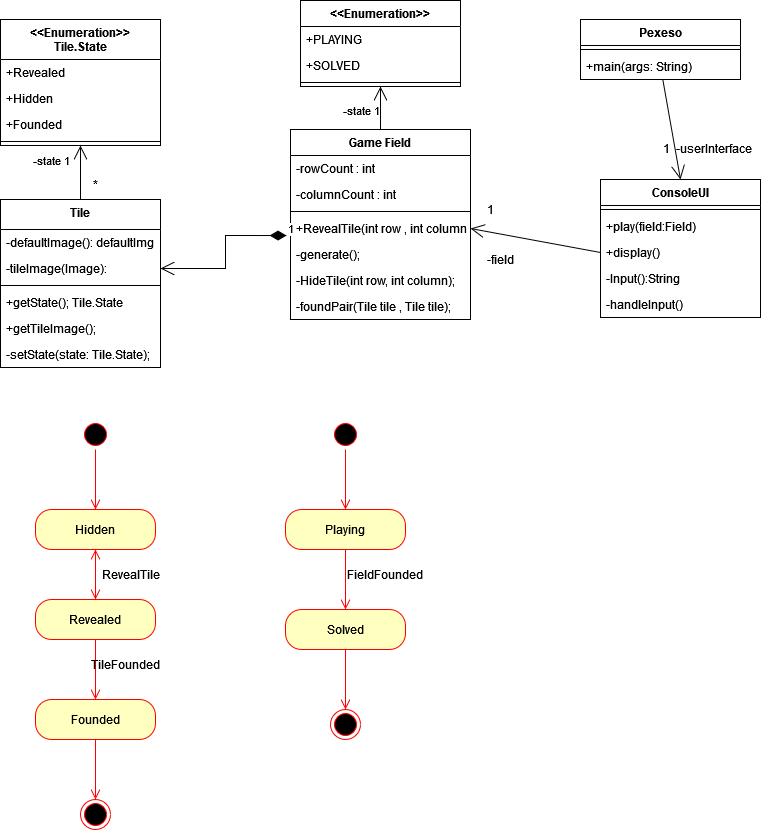

The diagram above was exported from draw.io. Its source (the exported page's mxGraphModel, read from the mxfile embedded in the PNG):
<mxGraphModel dx="1290" dy="566" grid="1" gridSize="10" guides="1" tooltips="1" connect="1" arrows="1" fold="1" page="1" pageScale="1" pageWidth="827" pageHeight="1169" math="0" shadow="0">
  <root>
    <mxCell id="0" />
    <mxCell id="1" parent="0" />
    <mxCell id="r0AmZm_VyKd0j8PPeERM-6" value="Game Field" style="swimlane;fontStyle=1;align=center;verticalAlign=top;childLayout=stackLayout;horizontal=1;startSize=26;horizontalStack=0;resizeParent=1;resizeParentMax=0;resizeLast=0;collapsible=1;marginBottom=0;" parent="1" vertex="1">
      <mxGeometry x="320" y="170" width="180" height="190" as="geometry" />
    </mxCell>
    <mxCell id="r0AmZm_VyKd0j8PPeERM-7" value="-rowCount : int" style="text;strokeColor=none;fillColor=none;align=left;verticalAlign=top;spacingLeft=4;spacingRight=4;overflow=hidden;rotatable=0;points=[[0,0.5],[1,0.5]];portConstraint=eastwest;" parent="r0AmZm_VyKd0j8PPeERM-6" vertex="1">
      <mxGeometry y="26" width="180" height="26" as="geometry" />
    </mxCell>
    <mxCell id="r0AmZm_VyKd0j8PPeERM-10" value="-columnCount : int" style="text;strokeColor=none;fillColor=none;align=left;verticalAlign=top;spacingLeft=4;spacingRight=4;overflow=hidden;rotatable=0;points=[[0,0.5],[1,0.5]];portConstraint=eastwest;" parent="r0AmZm_VyKd0j8PPeERM-6" vertex="1">
      <mxGeometry y="52" width="180" height="26" as="geometry" />
    </mxCell>
    <mxCell id="r0AmZm_VyKd0j8PPeERM-8" value="" style="line;strokeWidth=1;fillColor=none;align=left;verticalAlign=middle;spacingTop=-1;spacingLeft=3;spacingRight=3;rotatable=0;labelPosition=right;points=[];portConstraint=eastwest;strokeColor=inherit;" parent="r0AmZm_VyKd0j8PPeERM-6" vertex="1">
      <mxGeometry y="78" width="180" height="8" as="geometry" />
    </mxCell>
    <mxCell id="r0AmZm_VyKd0j8PPeERM-9" value="+RevealTile(int row , int column);" style="text;strokeColor=none;fillColor=none;align=left;verticalAlign=top;spacingLeft=4;spacingRight=4;overflow=hidden;rotatable=0;points=[[0,0.5],[1,0.5]];portConstraint=eastwest;" parent="r0AmZm_VyKd0j8PPeERM-6" vertex="1">
      <mxGeometry y="86" width="180" height="26" as="geometry" />
    </mxCell>
    <mxCell id="r0AmZm_VyKd0j8PPeERM-11" value="-generate();" style="text;strokeColor=none;fillColor=none;align=left;verticalAlign=top;spacingLeft=4;spacingRight=4;overflow=hidden;rotatable=0;points=[[0,0.5],[1,0.5]];portConstraint=eastwest;" parent="r0AmZm_VyKd0j8PPeERM-6" vertex="1">
      <mxGeometry y="112" width="180" height="26" as="geometry" />
    </mxCell>
    <mxCell id="ortBf6pv3YT2348-Xsm7-2" value="-HideTile(int row, int column);" style="text;strokeColor=none;fillColor=none;align=left;verticalAlign=top;spacingLeft=4;spacingRight=4;overflow=hidden;rotatable=0;points=[[0,0.5],[1,0.5]];portConstraint=eastwest;" parent="r0AmZm_VyKd0j8PPeERM-6" vertex="1">
      <mxGeometry y="138" width="180" height="26" as="geometry" />
    </mxCell>
    <mxCell id="r0AmZm_VyKd0j8PPeERM-12" value="-foundPair(Tile tile , Tile tile);" style="text;strokeColor=none;fillColor=none;align=left;verticalAlign=top;spacingLeft=4;spacingRight=4;overflow=hidden;rotatable=0;points=[[0,0.5],[1,0.5]];portConstraint=eastwest;" parent="r0AmZm_VyKd0j8PPeERM-6" vertex="1">
      <mxGeometry y="164" width="180" height="26" as="geometry" />
    </mxCell>
    <mxCell id="r0AmZm_VyKd0j8PPeERM-16" value="&lt;&lt;Enumeration&gt;&gt;" style="swimlane;fontStyle=1;align=center;verticalAlign=top;childLayout=stackLayout;horizontal=1;startSize=26;horizontalStack=0;resizeParent=1;resizeParentMax=0;resizeLast=0;collapsible=1;marginBottom=0;" parent="1" vertex="1">
      <mxGeometry x="330" y="41" width="160" height="86" as="geometry" />
    </mxCell>
    <mxCell id="r0AmZm_VyKd0j8PPeERM-17" value="+PLAYING" style="text;strokeColor=none;fillColor=none;align=left;verticalAlign=top;spacingLeft=4;spacingRight=4;overflow=hidden;rotatable=0;points=[[0,0.5],[1,0.5]];portConstraint=eastwest;" parent="r0AmZm_VyKd0j8PPeERM-16" vertex="1">
      <mxGeometry y="26" width="160" height="26" as="geometry" />
    </mxCell>
    <mxCell id="r0AmZm_VyKd0j8PPeERM-20" value="+SOLVED" style="text;strokeColor=none;fillColor=none;align=left;verticalAlign=top;spacingLeft=4;spacingRight=4;overflow=hidden;rotatable=0;points=[[0,0.5],[1,0.5]];portConstraint=eastwest;" parent="r0AmZm_VyKd0j8PPeERM-16" vertex="1">
      <mxGeometry y="52" width="160" height="26" as="geometry" />
    </mxCell>
    <mxCell id="r0AmZm_VyKd0j8PPeERM-18" value="" style="line;strokeWidth=1;fillColor=none;align=left;verticalAlign=middle;spacingTop=-1;spacingLeft=3;spacingRight=3;rotatable=0;labelPosition=right;points=[];portConstraint=eastwest;strokeColor=inherit;" parent="r0AmZm_VyKd0j8PPeERM-16" vertex="1">
      <mxGeometry y="78" width="160" height="8" as="geometry" />
    </mxCell>
    <mxCell id="r0AmZm_VyKd0j8PPeERM-22" value="" style="endArrow=open;endFill=1;endSize=12;html=1;rounded=0;exitX=0.5;exitY=0;exitDx=0;exitDy=0;entryX=0.5;entryY=1;entryDx=0;entryDy=0;" parent="1" source="r0AmZm_VyKd0j8PPeERM-6" target="r0AmZm_VyKd0j8PPeERM-16" edge="1">
      <mxGeometry width="160" relative="1" as="geometry">
        <mxPoint x="350" y="180" as="sourcePoint" />
        <mxPoint x="510" y="180" as="targetPoint" />
      </mxGeometry>
    </mxCell>
    <mxCell id="r0AmZm_VyKd0j8PPeERM-23" value="&lt;span style=&quot;background-color: transparent;&quot;&gt;-state 1 &lt;/span&gt;" style="edgeLabel;html=1;align=center;verticalAlign=middle;resizable=0;points=[];fillColor=none;" parent="r0AmZm_VyKd0j8PPeERM-22" vertex="1" connectable="0">
      <mxGeometry x="0.4942" y="1" relative="1" as="geometry">
        <mxPoint x="-19" y="12" as="offset" />
      </mxGeometry>
    </mxCell>
    <mxCell id="r0AmZm_VyKd0j8PPeERM-24" value="Tile" style="swimlane;fontStyle=1;align=center;verticalAlign=top;childLayout=stackLayout;horizontal=1;startSize=30;horizontalStack=0;resizeParent=1;resizeParentMax=0;resizeLast=0;collapsible=1;marginBottom=0;labelBackgroundColor=none;fillColor=none;" parent="1" vertex="1">
      <mxGeometry x="30" y="240" width="160" height="168" as="geometry" />
    </mxCell>
    <mxCell id="r0AmZm_VyKd0j8PPeERM-47" value="-defaultImage(): defaultImg" style="text;strokeColor=none;fillColor=none;align=left;verticalAlign=top;spacingLeft=4;spacingRight=4;overflow=hidden;rotatable=0;points=[[0,0.5],[1,0.5]];portConstraint=eastwest;" parent="r0AmZm_VyKd0j8PPeERM-24" vertex="1">
      <mxGeometry y="30" width="160" height="26" as="geometry" />
    </mxCell>
    <mxCell id="r0AmZm_VyKd0j8PPeERM-46" value="-tileImage(Image):" style="text;strokeColor=none;fillColor=none;align=left;verticalAlign=top;spacingLeft=4;spacingRight=4;overflow=hidden;rotatable=0;points=[[0,0.5],[1,0.5]];portConstraint=eastwest;" parent="r0AmZm_VyKd0j8PPeERM-24" vertex="1">
      <mxGeometry y="56" width="160" height="26" as="geometry" />
    </mxCell>
    <mxCell id="r0AmZm_VyKd0j8PPeERM-26" value="" style="line;strokeWidth=1;fillColor=none;align=left;verticalAlign=middle;spacingTop=-1;spacingLeft=3;spacingRight=3;rotatable=0;labelPosition=right;points=[];portConstraint=eastwest;strokeColor=inherit;labelBackgroundColor=none;" parent="r0AmZm_VyKd0j8PPeERM-24" vertex="1">
      <mxGeometry y="82" width="160" height="8" as="geometry" />
    </mxCell>
    <mxCell id="r0AmZm_VyKd0j8PPeERM-30" value="+getState(); Tile.State" style="text;strokeColor=none;fillColor=none;align=left;verticalAlign=top;spacingLeft=4;spacingRight=4;overflow=hidden;rotatable=0;points=[[0,0.5],[1,0.5]];portConstraint=eastwest;" parent="r0AmZm_VyKd0j8PPeERM-24" vertex="1">
      <mxGeometry y="90" width="160" height="26" as="geometry" />
    </mxCell>
    <mxCell id="r0AmZm_VyKd0j8PPeERM-66" value="+getTileImage();" style="text;strokeColor=none;fillColor=none;align=left;verticalAlign=top;spacingLeft=4;spacingRight=4;overflow=hidden;rotatable=0;points=[[0,0.5],[1,0.5]];portConstraint=eastwest;" parent="r0AmZm_VyKd0j8PPeERM-24" vertex="1">
      <mxGeometry y="116" width="160" height="26" as="geometry" />
    </mxCell>
    <mxCell id="r0AmZm_VyKd0j8PPeERM-27" value="-setState(state: Tile.State);" style="text;strokeColor=none;fillColor=none;align=left;verticalAlign=top;spacingLeft=4;spacingRight=4;overflow=hidden;rotatable=0;points=[[0,0.5],[1,0.5]];portConstraint=eastwest;" parent="r0AmZm_VyKd0j8PPeERM-24" vertex="1">
      <mxGeometry y="142" width="160" height="26" as="geometry" />
    </mxCell>
    <mxCell id="r0AmZm_VyKd0j8PPeERM-31" value="&lt;&lt;Enumeration&gt;&gt;&#10;Tile.State&#10;" style="swimlane;fontStyle=1;align=center;verticalAlign=top;childLayout=stackLayout;horizontal=1;startSize=40;horizontalStack=0;resizeParent=1;resizeParentMax=0;resizeLast=0;collapsible=1;marginBottom=0;labelBackgroundColor=none;fillColor=none;" parent="1" vertex="1">
      <mxGeometry x="30" y="60" width="160" height="126" as="geometry" />
    </mxCell>
    <mxCell id="r0AmZm_VyKd0j8PPeERM-36" value="+Revealed&#10;" style="text;strokeColor=none;fillColor=none;align=left;verticalAlign=top;spacingLeft=4;spacingRight=4;overflow=hidden;rotatable=0;points=[[0,0.5],[1,0.5]];portConstraint=eastwest;" parent="r0AmZm_VyKd0j8PPeERM-31" vertex="1">
      <mxGeometry y="40" width="160" height="26" as="geometry" />
    </mxCell>
    <mxCell id="r0AmZm_VyKd0j8PPeERM-37" value="+Hidden" style="text;strokeColor=none;fillColor=none;align=left;verticalAlign=top;spacingLeft=4;spacingRight=4;overflow=hidden;rotatable=0;points=[[0,0.5],[1,0.5]];portConstraint=eastwest;" parent="r0AmZm_VyKd0j8PPeERM-31" vertex="1">
      <mxGeometry y="66" width="160" height="26" as="geometry" />
    </mxCell>
    <mxCell id="r0AmZm_VyKd0j8PPeERM-32" value="+Founded" style="text;strokeColor=none;fillColor=none;align=left;verticalAlign=top;spacingLeft=4;spacingRight=4;overflow=hidden;rotatable=0;points=[[0,0.5],[1,0.5]];portConstraint=eastwest;" parent="r0AmZm_VyKd0j8PPeERM-31" vertex="1">
      <mxGeometry y="92" width="160" height="26" as="geometry" />
    </mxCell>
    <mxCell id="r0AmZm_VyKd0j8PPeERM-33" value="" style="line;strokeWidth=1;fillColor=none;align=left;verticalAlign=middle;spacingTop=-1;spacingLeft=3;spacingRight=3;rotatable=0;labelPosition=right;points=[];portConstraint=eastwest;strokeColor=inherit;labelBackgroundColor=none;" parent="r0AmZm_VyKd0j8PPeERM-31" vertex="1">
      <mxGeometry y="118" width="160" height="8" as="geometry" />
    </mxCell>
    <mxCell id="r0AmZm_VyKd0j8PPeERM-38" value="&lt;span style=&quot;background-color: transparent;&quot;&gt;-state 1 &lt;/span&gt;" style="edgeLabel;html=1;align=center;verticalAlign=middle;resizable=0;points=[];fillColor=none;" parent="1" vertex="1" connectable="0">
      <mxGeometry x="79.99999999999989" y="200.00500000000005" as="geometry" />
    </mxCell>
    <mxCell id="r0AmZm_VyKd0j8PPeERM-39" value="" style="endArrow=open;endFill=1;endSize=12;html=1;rounded=0;exitX=0.5;exitY=0;exitDx=0;exitDy=0;entryX=0.5;entryY=1;entryDx=0;entryDy=0;" parent="1" source="r0AmZm_VyKd0j8PPeERM-24" target="r0AmZm_VyKd0j8PPeERM-31" edge="1">
      <mxGeometry width="160" relative="1" as="geometry">
        <mxPoint x="100" y="180" as="sourcePoint" />
        <mxPoint x="260" y="180" as="targetPoint" />
      </mxGeometry>
    </mxCell>
    <mxCell id="r0AmZm_VyKd0j8PPeERM-42" value="*" style="text;html=1;align=center;verticalAlign=middle;resizable=0;points=[];autosize=1;strokeColor=none;fillColor=none;" parent="1" vertex="1">
      <mxGeometry x="110" y="210" width="30" height="30" as="geometry" />
    </mxCell>
    <mxCell id="r0AmZm_VyKd0j8PPeERM-48" value="1" style="endArrow=open;html=1;endSize=12;startArrow=diamondThin;startSize=14;startFill=1;edgeStyle=orthogonalEdgeStyle;align=left;verticalAlign=bottom;rounded=0;exitX=-0.022;exitY=0.771;exitDx=0;exitDy=0;exitPerimeter=0;entryX=1;entryY=0.5;entryDx=0;entryDy=0;" parent="1" source="r0AmZm_VyKd0j8PPeERM-9" target="r0AmZm_VyKd0j8PPeERM-46" edge="1">
      <mxGeometry x="-1" y="3" relative="1" as="geometry">
        <mxPoint x="250" y="220" as="sourcePoint" />
        <mxPoint x="410" y="220" as="targetPoint" />
      </mxGeometry>
    </mxCell>
    <mxCell id="r0AmZm_VyKd0j8PPeERM-50" value="Pexeso" style="swimlane;fontStyle=1;align=center;verticalAlign=top;childLayout=stackLayout;horizontal=1;startSize=26;horizontalStack=0;resizeParent=1;resizeParentMax=0;resizeLast=0;collapsible=1;marginBottom=0;labelBackgroundColor=none;fillColor=none;" parent="1" vertex="1">
      <mxGeometry x="610" y="60" width="160" height="60" as="geometry" />
    </mxCell>
    <mxCell id="r0AmZm_VyKd0j8PPeERM-52" value="" style="line;strokeWidth=1;fillColor=none;align=left;verticalAlign=middle;spacingTop=-1;spacingLeft=3;spacingRight=3;rotatable=0;labelPosition=right;points=[];portConstraint=eastwest;strokeColor=inherit;labelBackgroundColor=none;" parent="r0AmZm_VyKd0j8PPeERM-50" vertex="1">
      <mxGeometry y="26" width="160" height="8" as="geometry" />
    </mxCell>
    <mxCell id="r0AmZm_VyKd0j8PPeERM-53" value="+main(args: String)" style="text;strokeColor=none;fillColor=none;align=left;verticalAlign=top;spacingLeft=4;spacingRight=4;overflow=hidden;rotatable=0;points=[[0,0.5],[1,0.5]];portConstraint=eastwest;" parent="r0AmZm_VyKd0j8PPeERM-50" vertex="1">
      <mxGeometry y="34" width="160" height="26" as="geometry" />
    </mxCell>
    <mxCell id="r0AmZm_VyKd0j8PPeERM-54" value="ConsoleUI" style="swimlane;fontStyle=1;align=center;verticalAlign=top;childLayout=stackLayout;horizontal=1;startSize=26;horizontalStack=0;resizeParent=1;resizeParentMax=0;resizeLast=0;collapsible=1;marginBottom=0;labelBackgroundColor=none;fillColor=none;" parent="1" vertex="1">
      <mxGeometry x="630" y="220" width="160" height="138" as="geometry" />
    </mxCell>
    <mxCell id="r0AmZm_VyKd0j8PPeERM-56" value="" style="line;strokeWidth=1;fillColor=none;align=left;verticalAlign=middle;spacingTop=-1;spacingLeft=3;spacingRight=3;rotatable=0;labelPosition=right;points=[];portConstraint=eastwest;strokeColor=inherit;labelBackgroundColor=none;" parent="r0AmZm_VyKd0j8PPeERM-54" vertex="1">
      <mxGeometry y="26" width="160" height="8" as="geometry" />
    </mxCell>
    <mxCell id="r0AmZm_VyKd0j8PPeERM-57" value="+play(field:Field)" style="text;strokeColor=none;fillColor=none;align=left;verticalAlign=top;spacingLeft=4;spacingRight=4;overflow=hidden;rotatable=0;points=[[0,0.5],[1,0.5]];portConstraint=eastwest;" parent="r0AmZm_VyKd0j8PPeERM-54" vertex="1">
      <mxGeometry y="34" width="160" height="26" as="geometry" />
    </mxCell>
    <mxCell id="r0AmZm_VyKd0j8PPeERM-58" value="+display()" style="text;strokeColor=none;fillColor=none;align=left;verticalAlign=top;spacingLeft=4;spacingRight=4;overflow=hidden;rotatable=0;points=[[0,0.5],[1,0.5]];portConstraint=eastwest;" parent="r0AmZm_VyKd0j8PPeERM-54" vertex="1">
      <mxGeometry y="60" width="160" height="26" as="geometry" />
    </mxCell>
    <mxCell id="r0AmZm_VyKd0j8PPeERM-59" value="-Input():String" style="text;strokeColor=none;fillColor=none;align=left;verticalAlign=top;spacingLeft=4;spacingRight=4;overflow=hidden;rotatable=0;points=[[0,0.5],[1,0.5]];portConstraint=eastwest;" parent="r0AmZm_VyKd0j8PPeERM-54" vertex="1">
      <mxGeometry y="86" width="160" height="26" as="geometry" />
    </mxCell>
    <mxCell id="r0AmZm_VyKd0j8PPeERM-60" value="-handleInput()" style="text;strokeColor=none;fillColor=none;align=left;verticalAlign=top;spacingLeft=4;spacingRight=4;overflow=hidden;rotatable=0;points=[[0,0.5],[1,0.5]];portConstraint=eastwest;" parent="r0AmZm_VyKd0j8PPeERM-54" vertex="1">
      <mxGeometry y="112" width="160" height="26" as="geometry" />
    </mxCell>
    <mxCell id="r0AmZm_VyKd0j8PPeERM-61" value="" style="endArrow=open;endFill=1;endSize=12;html=1;rounded=0;entryX=0.5;entryY=0;entryDx=0;entryDy=0;" parent="1" source="r0AmZm_VyKd0j8PPeERM-53" target="r0AmZm_VyKd0j8PPeERM-54" edge="1">
      <mxGeometry width="160" relative="1" as="geometry">
        <mxPoint x="510" y="210" as="sourcePoint" />
        <mxPoint x="670" y="210" as="targetPoint" />
      </mxGeometry>
    </mxCell>
    <mxCell id="r0AmZm_VyKd0j8PPeERM-62" value="" style="endArrow=open;endFill=1;endSize=12;html=1;rounded=0;exitX=0;exitY=0.5;exitDx=0;exitDy=0;entryX=1;entryY=0.5;entryDx=0;entryDy=0;" parent="1" source="r0AmZm_VyKd0j8PPeERM-58" target="r0AmZm_VyKd0j8PPeERM-9" edge="1">
      <mxGeometry width="160" relative="1" as="geometry">
        <mxPoint x="510" y="210" as="sourcePoint" />
        <mxPoint x="670" y="210" as="targetPoint" />
      </mxGeometry>
    </mxCell>
    <mxCell id="r0AmZm_VyKd0j8PPeERM-63" value="-field" style="text;html=1;align=center;verticalAlign=middle;resizable=0;points=[];autosize=1;strokeColor=none;fillColor=none;" parent="1" vertex="1">
      <mxGeometry x="505" y="285" width="50" height="30" as="geometry" />
    </mxCell>
    <mxCell id="r0AmZm_VyKd0j8PPeERM-64" value="1" style="text;html=1;align=center;verticalAlign=middle;resizable=0;points=[];autosize=1;strokeColor=none;fillColor=none;" parent="1" vertex="1">
      <mxGeometry x="505" y="235" width="30" height="30" as="geometry" />
    </mxCell>
    <mxCell id="r0AmZm_VyKd0j8PPeERM-65" value="1&amp;nbsp; -userInterface" style="text;html=1;align=center;verticalAlign=middle;resizable=0;points=[];autosize=1;strokeColor=none;fillColor=none;" parent="1" vertex="1">
      <mxGeometry x="682" y="174" width="110" height="30" as="geometry" />
    </mxCell>
    <mxCell id="oIpsgQhT0SnZ_joUrP01-1" value="" style="ellipse;html=1;shape=startState;fillColor=#000000;strokeColor=#ff0000;" vertex="1" parent="1">
      <mxGeometry x="110" y="460" width="30" height="30" as="geometry" />
    </mxCell>
    <mxCell id="oIpsgQhT0SnZ_joUrP01-2" value="" style="edgeStyle=orthogonalEdgeStyle;html=1;verticalAlign=bottom;endArrow=open;endSize=8;strokeColor=#ff0000;rounded=0;" edge="1" source="oIpsgQhT0SnZ_joUrP01-1" parent="1">
      <mxGeometry relative="1" as="geometry">
        <mxPoint x="125" y="550" as="targetPoint" />
      </mxGeometry>
    </mxCell>
    <mxCell id="oIpsgQhT0SnZ_joUrP01-3" value="Hidden" style="rounded=1;whiteSpace=wrap;html=1;arcSize=40;fontColor=#000000;fillColor=#ffffc0;strokeColor=#ff0000;" vertex="1" parent="1">
      <mxGeometry x="65" y="550" width="120" height="40" as="geometry" />
    </mxCell>
    <mxCell id="oIpsgQhT0SnZ_joUrP01-4" value="" style="edgeStyle=orthogonalEdgeStyle;html=1;verticalAlign=bottom;endArrow=open;endSize=8;strokeColor=#ff0000;rounded=0;" edge="1" source="oIpsgQhT0SnZ_joUrP01-3" parent="1">
      <mxGeometry relative="1" as="geometry">
        <mxPoint x="125" y="640" as="targetPoint" />
      </mxGeometry>
    </mxCell>
    <mxCell id="oIpsgQhT0SnZ_joUrP01-5" value="Revealed" style="rounded=1;whiteSpace=wrap;html=1;arcSize=40;fontColor=#000000;fillColor=#ffffc0;strokeColor=#ff0000;" vertex="1" parent="1">
      <mxGeometry x="65" y="640" width="120" height="40" as="geometry" />
    </mxCell>
    <mxCell id="oIpsgQhT0SnZ_joUrP01-6" value="" style="edgeStyle=orthogonalEdgeStyle;html=1;verticalAlign=bottom;endArrow=open;endSize=8;strokeColor=#ff0000;rounded=0;" edge="1" source="oIpsgQhT0SnZ_joUrP01-5" parent="1">
      <mxGeometry relative="1" as="geometry">
        <mxPoint x="125" y="740" as="targetPoint" />
      </mxGeometry>
    </mxCell>
    <mxCell id="oIpsgQhT0SnZ_joUrP01-7" value="Founded" style="rounded=1;whiteSpace=wrap;html=1;arcSize=40;fontColor=#000000;fillColor=#ffffc0;strokeColor=#ff0000;" vertex="1" parent="1">
      <mxGeometry x="65" y="740" width="120" height="40" as="geometry" />
    </mxCell>
    <mxCell id="oIpsgQhT0SnZ_joUrP01-8" value="" style="edgeStyle=orthogonalEdgeStyle;html=1;verticalAlign=bottom;endArrow=open;endSize=8;strokeColor=#ff0000;rounded=0;" edge="1" source="oIpsgQhT0SnZ_joUrP01-7" parent="1">
      <mxGeometry relative="1" as="geometry">
        <mxPoint x="125" y="840" as="targetPoint" />
      </mxGeometry>
    </mxCell>
    <mxCell id="oIpsgQhT0SnZ_joUrP01-9" value="" style="ellipse;html=1;shape=endState;fillColor=#000000;strokeColor=#ff0000;" vertex="1" parent="1">
      <mxGeometry x="110" y="840" width="30" height="30" as="geometry" />
    </mxCell>
    <mxCell id="oIpsgQhT0SnZ_joUrP01-10" value="" style="edgeStyle=orthogonalEdgeStyle;html=1;verticalAlign=bottom;endArrow=open;endSize=8;strokeColor=#ff0000;rounded=0;entryX=0.5;entryY=1;entryDx=0;entryDy=0;exitX=0.5;exitY=0;exitDx=0;exitDy=0;" edge="1" parent="1" source="oIpsgQhT0SnZ_joUrP01-5" target="oIpsgQhT0SnZ_joUrP01-3">
      <mxGeometry relative="1" as="geometry">
        <mxPoint x="135" y="650" as="targetPoint" />
        <mxPoint x="270" y="610" as="sourcePoint" />
        <Array as="points">
          <mxPoint x="125" y="630" />
          <mxPoint x="125" y="630" />
        </Array>
      </mxGeometry>
    </mxCell>
    <mxCell id="oIpsgQhT0SnZ_joUrP01-11" value="" style="ellipse;html=1;shape=startState;fillColor=#000000;strokeColor=#ff0000;" vertex="1" parent="1">
      <mxGeometry x="360" y="460" width="30" height="30" as="geometry" />
    </mxCell>
    <mxCell id="oIpsgQhT0SnZ_joUrP01-12" value="" style="edgeStyle=orthogonalEdgeStyle;html=1;verticalAlign=bottom;endArrow=open;endSize=8;strokeColor=#ff0000;rounded=0;" edge="1" source="oIpsgQhT0SnZ_joUrP01-11" parent="1">
      <mxGeometry relative="1" as="geometry">
        <mxPoint x="375" y="550" as="targetPoint" />
      </mxGeometry>
    </mxCell>
    <mxCell id="oIpsgQhT0SnZ_joUrP01-13" value="Playing" style="rounded=1;whiteSpace=wrap;html=1;arcSize=40;fontColor=#000000;fillColor=#ffffc0;strokeColor=#ff0000;" vertex="1" parent="1">
      <mxGeometry x="315" y="550" width="120" height="40" as="geometry" />
    </mxCell>
    <mxCell id="oIpsgQhT0SnZ_joUrP01-14" value="" style="edgeStyle=orthogonalEdgeStyle;html=1;verticalAlign=bottom;endArrow=open;endSize=8;strokeColor=#ff0000;rounded=0;" edge="1" source="oIpsgQhT0SnZ_joUrP01-13" parent="1">
      <mxGeometry relative="1" as="geometry">
        <mxPoint x="375" y="650" as="targetPoint" />
      </mxGeometry>
    </mxCell>
    <mxCell id="oIpsgQhT0SnZ_joUrP01-15" value="Solved" style="rounded=1;whiteSpace=wrap;html=1;arcSize=40;fontColor=#000000;fillColor=#ffffc0;strokeColor=#ff0000;" vertex="1" parent="1">
      <mxGeometry x="315" y="650" width="120" height="40" as="geometry" />
    </mxCell>
    <mxCell id="oIpsgQhT0SnZ_joUrP01-16" value="" style="edgeStyle=orthogonalEdgeStyle;html=1;verticalAlign=bottom;endArrow=open;endSize=8;strokeColor=#ff0000;rounded=0;" edge="1" source="oIpsgQhT0SnZ_joUrP01-15" parent="1">
      <mxGeometry relative="1" as="geometry">
        <mxPoint x="375" y="750" as="targetPoint" />
      </mxGeometry>
    </mxCell>
    <mxCell id="oIpsgQhT0SnZ_joUrP01-17" value="" style="ellipse;html=1;shape=endState;fillColor=#000000;strokeColor=#ff0000;" vertex="1" parent="1">
      <mxGeometry x="360" y="750" width="30" height="30" as="geometry" />
    </mxCell>
    <mxCell id="oIpsgQhT0SnZ_joUrP01-18" value="RevealTile" style="text;html=1;align=center;verticalAlign=middle;resizable=0;points=[];autosize=1;strokeColor=none;fillColor=none;" vertex="1" parent="1">
      <mxGeometry x="120" y="600" width="80" height="30" as="geometry" />
    </mxCell>
    <mxCell id="oIpsgQhT0SnZ_joUrP01-19" value="TileFounded" style="text;html=1;align=center;verticalAlign=middle;resizable=0;points=[];autosize=1;strokeColor=none;fillColor=none;" vertex="1" parent="1">
      <mxGeometry x="110" y="690" width="90" height="30" as="geometry" />
    </mxCell>
    <mxCell id="oIpsgQhT0SnZ_joUrP01-20" value="FieldFounded" style="text;html=1;align=center;verticalAlign=middle;resizable=0;points=[];autosize=1;strokeColor=none;fillColor=none;" vertex="1" parent="1">
      <mxGeometry x="369" y="600" width="90" height="30" as="geometry" />
    </mxCell>
  </root>
</mxGraphModel>